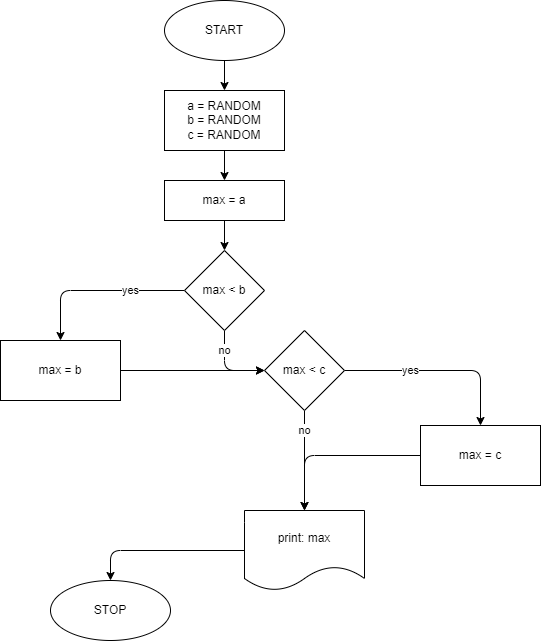

The diagram above was exported from draw.io. Its source (the exported page's mxGraphModel, read from the mxfile embedded in the PNG):
<mxGraphModel dx="1090" dy="439" grid="1" gridSize="10" guides="1" tooltips="1" connect="1" arrows="1" fold="1" page="1" pageScale="1" pageWidth="827" pageHeight="1169" math="0" shadow="0">
  <root>
    <mxCell id="0" />
    <mxCell id="1" parent="0" />
    <mxCell id="5" value="" style="edgeStyle=none;html=1;" edge="1" parent="1" source="2" target="4">
      <mxGeometry relative="1" as="geometry" />
    </mxCell>
    <mxCell id="2" value="START" style="ellipse;whiteSpace=wrap;html=1;" vertex="1" parent="1">
      <mxGeometry x="354" y="30" width="120" height="60" as="geometry" />
    </mxCell>
    <mxCell id="3" value="STOP" style="ellipse;whiteSpace=wrap;html=1;" vertex="1" parent="1">
      <mxGeometry x="240" y="610" width="120" height="60" as="geometry" />
    </mxCell>
    <mxCell id="7" value="" style="edgeStyle=none;html=1;" edge="1" parent="1" source="4" target="6">
      <mxGeometry relative="1" as="geometry" />
    </mxCell>
    <mxCell id="4" value="a = RANDOM&lt;br&gt;b = RANDOM&lt;br&gt;c = RANDOM" style="whiteSpace=wrap;html=1;" vertex="1" parent="1">
      <mxGeometry x="354" y="120" width="120" height="60" as="geometry" />
    </mxCell>
    <mxCell id="9" value="" style="edgeStyle=none;html=1;" edge="1" parent="1" source="6" target="8">
      <mxGeometry relative="1" as="geometry" />
    </mxCell>
    <mxCell id="6" value="max = a" style="whiteSpace=wrap;html=1;" vertex="1" parent="1">
      <mxGeometry x="354" y="210" width="120" height="40" as="geometry" />
    </mxCell>
    <mxCell id="11" value="yes" style="edgeStyle=none;html=1;" edge="1" parent="1" source="8" target="10">
      <mxGeometry x="-0.3793" relative="1" as="geometry">
        <Array as="points">
          <mxPoint x="250" y="320" />
        </Array>
        <mxPoint as="offset" />
      </mxGeometry>
    </mxCell>
    <mxCell id="21" value="no" style="edgeStyle=none;html=1;exitX=0.5;exitY=1;exitDx=0;exitDy=0;entryX=0;entryY=0.5;entryDx=0;entryDy=0;" edge="1" parent="1" source="8" target="12">
      <mxGeometry x="-0.5" relative="1" as="geometry">
        <Array as="points">
          <mxPoint x="414" y="400" />
        </Array>
        <mxPoint as="offset" />
      </mxGeometry>
    </mxCell>
    <mxCell id="8" value="max &amp;lt; b" style="rhombus;whiteSpace=wrap;html=1;" vertex="1" parent="1">
      <mxGeometry x="374" y="280" width="80" height="80" as="geometry" />
    </mxCell>
    <mxCell id="22" style="edgeStyle=none;html=1;exitX=1;exitY=0.5;exitDx=0;exitDy=0;entryX=0;entryY=0.5;entryDx=0;entryDy=0;" edge="1" parent="1" source="10" target="12">
      <mxGeometry relative="1" as="geometry" />
    </mxCell>
    <mxCell id="10" value="max = b" style="whiteSpace=wrap;html=1;" vertex="1" parent="1">
      <mxGeometry x="190" y="370" width="120" height="60" as="geometry" />
    </mxCell>
    <mxCell id="16" value="yes" style="edgeStyle=none;html=1;" edge="1" parent="1" source="12" target="15">
      <mxGeometry x="-0.3089" relative="1" as="geometry">
        <Array as="points">
          <mxPoint x="670" y="400" />
        </Array>
        <mxPoint as="offset" />
      </mxGeometry>
    </mxCell>
    <mxCell id="19" value="no" style="edgeStyle=none;html=1;exitX=0.5;exitY=1;exitDx=0;exitDy=0;entryX=0.5;entryY=0;entryDx=0;entryDy=0;" edge="1" parent="1" source="12" target="17">
      <mxGeometry x="-0.6" relative="1" as="geometry">
        <mxPoint as="offset" />
      </mxGeometry>
    </mxCell>
    <mxCell id="12" value="max &amp;lt; c" style="rhombus;whiteSpace=wrap;html=1;" vertex="1" parent="1">
      <mxGeometry x="454" y="360" width="80" height="80" as="geometry" />
    </mxCell>
    <mxCell id="18" style="edgeStyle=none;html=1;exitX=0;exitY=0.5;exitDx=0;exitDy=0;entryX=0.5;entryY=0;entryDx=0;entryDy=0;" edge="1" parent="1" source="15" target="17">
      <mxGeometry relative="1" as="geometry">
        <Array as="points">
          <mxPoint x="494" y="485" />
        </Array>
      </mxGeometry>
    </mxCell>
    <mxCell id="15" value="max = c" style="whiteSpace=wrap;html=1;" vertex="1" parent="1">
      <mxGeometry x="610" y="455" width="120" height="60" as="geometry" />
    </mxCell>
    <mxCell id="20" style="edgeStyle=none;html=1;exitX=0;exitY=0.5;exitDx=0;exitDy=0;entryX=0.5;entryY=0;entryDx=0;entryDy=0;" edge="1" parent="1" source="17" target="3">
      <mxGeometry relative="1" as="geometry">
        <Array as="points">
          <mxPoint x="300" y="580" />
        </Array>
      </mxGeometry>
    </mxCell>
    <mxCell id="17" value="print: max" style="shape=document;whiteSpace=wrap;html=1;boundedLbl=1;" vertex="1" parent="1">
      <mxGeometry x="434" y="540" width="120" height="80" as="geometry" />
    </mxCell>
  </root>
</mxGraphModel>